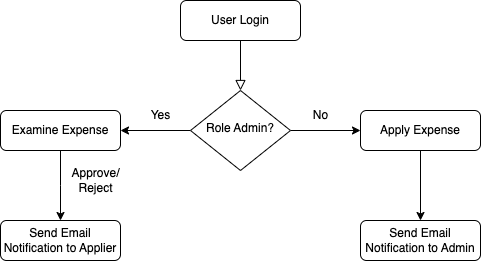

The diagram above was exported from draw.io. Its source (the exported page's mxGraphModel, read from the mxfile embedded in the PNG):
<mxGraphModel dx="2261" dy="704" grid="1" gridSize="10" guides="1" tooltips="1" connect="1" arrows="1" fold="1" page="1" pageScale="1" pageWidth="827" pageHeight="1169" math="0" shadow="0">
  <root>
    <mxCell id="WIyWlLk6GJQsqaUBKTNV-0" />
    <mxCell id="WIyWlLk6GJQsqaUBKTNV-1" parent="WIyWlLk6GJQsqaUBKTNV-0" />
    <mxCell id="WIyWlLk6GJQsqaUBKTNV-2" value="" style="rounded=0;html=1;jettySize=auto;orthogonalLoop=1;fontSize=11;endArrow=block;endFill=0;endSize=8;strokeWidth=1;shadow=0;labelBackgroundColor=none;edgeStyle=orthogonalEdgeStyle;" parent="WIyWlLk6GJQsqaUBKTNV-1" source="WIyWlLk6GJQsqaUBKTNV-3" target="WIyWlLk6GJQsqaUBKTNV-6" edge="1">
      <mxGeometry relative="1" as="geometry" />
    </mxCell>
    <mxCell id="WIyWlLk6GJQsqaUBKTNV-3" value="User Login" style="rounded=1;whiteSpace=wrap;html=1;fontSize=12;glass=0;strokeWidth=1;shadow=0;" parent="WIyWlLk6GJQsqaUBKTNV-1" vertex="1">
      <mxGeometry x="160" y="80" width="120" height="40" as="geometry" />
    </mxCell>
    <mxCell id="m2ONlU0DRDwI0gcgEJht-6" value="" style="edgeStyle=orthogonalEdgeStyle;rounded=0;orthogonalLoop=1;jettySize=auto;html=1;" edge="1" parent="WIyWlLk6GJQsqaUBKTNV-1" source="WIyWlLk6GJQsqaUBKTNV-6">
      <mxGeometry relative="1" as="geometry">
        <mxPoint x="100" y="210" as="targetPoint" />
      </mxGeometry>
    </mxCell>
    <mxCell id="m2ONlU0DRDwI0gcgEJht-10" value="" style="edgeStyle=orthogonalEdgeStyle;rounded=0;orthogonalLoop=1;jettySize=auto;html=1;" edge="1" parent="WIyWlLk6GJQsqaUBKTNV-1" source="WIyWlLk6GJQsqaUBKTNV-6" target="WIyWlLk6GJQsqaUBKTNV-7">
      <mxGeometry relative="1" as="geometry" />
    </mxCell>
    <mxCell id="WIyWlLk6GJQsqaUBKTNV-6" value="Role Admin?" style="rhombus;whiteSpace=wrap;html=1;shadow=0;fontFamily=Helvetica;fontSize=12;align=center;strokeWidth=1;spacing=6;spacingTop=-4;" parent="WIyWlLk6GJQsqaUBKTNV-1" vertex="1">
      <mxGeometry x="170" y="170" width="100" height="80" as="geometry" />
    </mxCell>
    <mxCell id="m2ONlU0DRDwI0gcgEJht-15" value="" style="edgeStyle=orthogonalEdgeStyle;rounded=0;orthogonalLoop=1;jettySize=auto;html=1;" edge="1" parent="WIyWlLk6GJQsqaUBKTNV-1" source="WIyWlLk6GJQsqaUBKTNV-7" target="m2ONlU0DRDwI0gcgEJht-14">
      <mxGeometry relative="1" as="geometry" />
    </mxCell>
    <mxCell id="WIyWlLk6GJQsqaUBKTNV-7" value="Apply Expense" style="rounded=1;whiteSpace=wrap;html=1;fontSize=12;glass=0;strokeWidth=1;shadow=0;" parent="WIyWlLk6GJQsqaUBKTNV-1" vertex="1">
      <mxGeometry x="340" y="190" width="120" height="40" as="geometry" />
    </mxCell>
    <mxCell id="WIyWlLk6GJQsqaUBKTNV-12" value="Send Email Notification to Applier" style="rounded=1;whiteSpace=wrap;html=1;fontSize=12;glass=0;strokeWidth=1;shadow=0;" parent="WIyWlLk6GJQsqaUBKTNV-1" vertex="1">
      <mxGeometry x="-20" y="300" width="120" height="40" as="geometry" />
    </mxCell>
    <mxCell id="m2ONlU0DRDwI0gcgEJht-13" value="" style="edgeStyle=orthogonalEdgeStyle;rounded=0;orthogonalLoop=1;jettySize=auto;html=1;" edge="1" parent="WIyWlLk6GJQsqaUBKTNV-1" source="m2ONlU0DRDwI0gcgEJht-8">
      <mxGeometry relative="1" as="geometry">
        <mxPoint x="40" y="300" as="targetPoint" />
      </mxGeometry>
    </mxCell>
    <mxCell id="m2ONlU0DRDwI0gcgEJht-8" value="Examine Expense" style="rounded=1;whiteSpace=wrap;html=1;fontSize=12;glass=0;strokeWidth=1;shadow=0;" vertex="1" parent="WIyWlLk6GJQsqaUBKTNV-1">
      <mxGeometry x="-20" y="190" width="120" height="40" as="geometry" />
    </mxCell>
    <mxCell id="m2ONlU0DRDwI0gcgEJht-9" value="Yes" style="text;html=1;align=center;verticalAlign=middle;resizable=0;points=[];autosize=1;strokeColor=none;fillColor=none;" vertex="1" parent="WIyWlLk6GJQsqaUBKTNV-1">
      <mxGeometry x="120" y="180" width="40" height="30" as="geometry" />
    </mxCell>
    <mxCell id="m2ONlU0DRDwI0gcgEJht-11" value="No" style="text;html=1;align=center;verticalAlign=middle;resizable=0;points=[];autosize=1;strokeColor=none;fillColor=none;" vertex="1" parent="WIyWlLk6GJQsqaUBKTNV-1">
      <mxGeometry x="280" y="180" width="40" height="30" as="geometry" />
    </mxCell>
    <mxCell id="m2ONlU0DRDwI0gcgEJht-14" value="Send Email Notification to Admin" style="rounded=1;whiteSpace=wrap;html=1;fontSize=12;glass=0;strokeWidth=1;shadow=0;" vertex="1" parent="WIyWlLk6GJQsqaUBKTNV-1">
      <mxGeometry x="340" y="300" width="120" height="40" as="geometry" />
    </mxCell>
    <mxCell id="m2ONlU0DRDwI0gcgEJht-16" value="Approve/&lt;br&gt;Reject" style="text;html=1;align=center;verticalAlign=middle;resizable=0;points=[];autosize=1;strokeColor=none;fillColor=none;" vertex="1" parent="WIyWlLk6GJQsqaUBKTNV-1">
      <mxGeometry x="40" y="240" width="70" height="40" as="geometry" />
    </mxCell>
  </root>
</mxGraphModel>